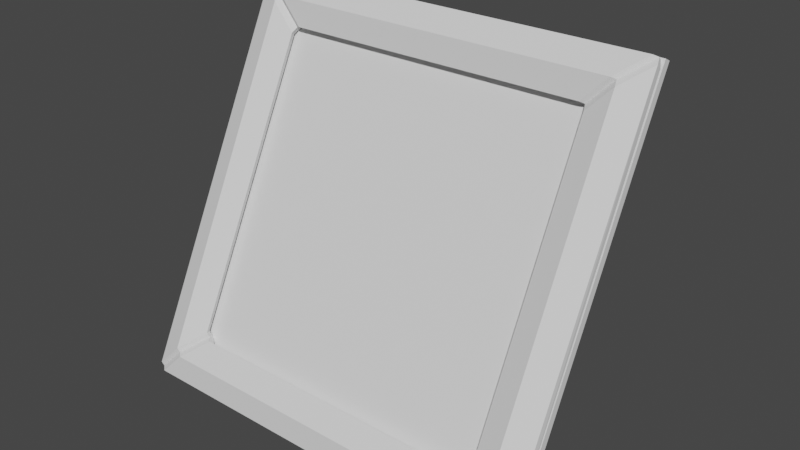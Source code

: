 # Source: marco1.blend  (saved by Blender 3.1.7; exported with 4.5.12 LTS)
import bpy
from mathutils import Matrix  # noqa: F401  (used for matrix-valued properties, if any)

bpy.ops.wm.read_factory_settings(use_empty=True)
scene = bpy.context.scene
scene.name = 'Scene'

# ---- collections
col_collection = bpy.data.collections.new('Collection'); scene.collection.children.link(col_collection)

# ---- world
world_world = bpy.data.worlds.new('World'); scene.world = world_world
world_world.use_nodes = True; world_world.node_tree.nodes.clear()
_N = world_world.node_tree.nodes; _L = world_world.node_tree.links
n0 = _N.new('ShaderNodeOutputWorld'); n0.name = 'World Output'; n0.location = (300, 300)
n1 = _N.new('ShaderNodeBackground'); n1.name = 'Background'; n1.location = (10, 300)
n1.inputs[0].default_value = (0.05088, 0.05088, 0.05088, 1.0)
_L.new(n1.outputs[0], n0.inputs[0])
n0.is_active_output = True
world_world.color = (0.05088, 0.05088, 0.05088)
world_world.use_sun_shadow = False
world_world.sun_shadow_jitter_overblur = 0.0

# ---- meshes
me_plane = bpy.data.meshes.new('Plane')
me_plane.from_pydata([(-0.2731, -0.1203, 0.0), (0.2731, -0.1203, 0.0), (-0.2731, 0.1203, 0.4834), (0.2731, 0.1203, 0.4834), (0.04751, 0.2, 0.0), (-0.04751, 0.2, 0.0), (0.04751, 0.006335, 0.2383), (-0.04751, 0.006335, 0.2383), (-0.2643, -0.1323, 0.005663), (-0.2731, -0.1284, 0.01348), (-0.2705, -0.1269, 0.007951), (0.2731, -0.1284, 0.01348), (0.2643, -0.1323, 0.005663), (0.2705, -0.1269, 0.007951), (-0.2731, 0.1043, 0.4813), (-0.2643, 0.1082, 0.4891), (-0.2705, 0.1114, 0.4868), (0.2643, 0.1082, 0.4891), (0.2731, 0.1043, 0.4813), (0.2705, 0.1114, 0.4868), (-0.2097, -0.1002, 0.0702), (-0.201, -0.1041, 0.06239), (-0.2071, -0.09866, 0.06468), (-0.201, 0.08, 0.4324), (-0.2097, 0.07612, 0.4245), (-0.2071, 0.08313, 0.4301), (0.201, -0.1041, 0.06239), (0.2097, -0.1002, 0.0702), (0.2071, -0.09866, 0.06468), (0.2097, 0.07612, 0.4245), (0.201, 0.08, 0.4324), (0.2071, 0.08313, 0.4301), (-0.2327, -0.1289, 0.03873), (-0.2388, -0.1235, 0.04102), (-0.2414, -0.125, 0.04654), (-0.2327, 0.08342, 0.4654), (-0.2388, 0.08655, 0.4631), (-0.2414, 0.07953, 0.4576), (0.2414, -0.125, 0.04654), (0.2388, -0.1235, 0.04102), (0.2327, -0.1289, 0.03873), (0.2327, 0.08342, 0.4654), (0.2388, 0.08655, 0.4631), (0.2414, 0.07953, 0.4576)], [], [(0, 1, 3, 2), (4, 5, 7, 6), (40, 32, 8, 12), (43, 38, 11, 18), (35, 41, 17, 15), (32, 21, 22, 33), (33, 22, 20, 34), (35, 15, 16, 36), (36, 16, 14, 37), (38, 27, 28, 39), (39, 28, 26, 40), (41, 30, 31, 42), (42, 31, 29, 43), (34, 37, 14, 9), (20, 24, 37, 34), (19, 42, 43, 18), (17, 41, 42, 19), (13, 39, 40, 12), (11, 38, 39, 13), (25, 36, 37, 24), (23, 35, 36, 25), (10, 33, 34, 9), (8, 32, 33, 10), (23, 30, 41, 35), (29, 27, 38, 43), (26, 21, 32, 40)])
_uv = me_plane.uv_layers.new(name='UVMap')
_uv.uv.foreach_set('vector', [1.994, -0.7744, 1.994, 0.7152, 0.5214, 0.7152, 0.5214, -0.7744, 0.5214, 0.7159, 0.7806, 0.7159, 0.7806, 1.553, 0.5214, 1.553, -0.8632, 0.6425, 0.3894, 0.6803, 0.4914, 0.7778, -0.9662, 0.7364, -0.8613, -0.6288, -0.8941, 0.6097, -0.9942, 0.7073, -0.9544, -0.7266, 0.3905, -0.6755, -0.8307, -0.6584, -0.9289, -0.7525, 0.4937, -0.7744, 0.3894, 0.6803, 0.2922, 0.585, 0.3104, 0.5676, 0.4104, 0.6638, 0.4104, 0.6638, 0.3104, 0.5676, 0.321, 0.5503, 0.4211, 0.6475, 0.3905, -0.6755, 0.4937, -0.7744, 0.5145, -0.7724, 0.4116, -0.6705, 0.4116, -0.6705, 0.5145, -0.7724, 0.5207, -0.7465, 0.4211, -0.6439, -0.8941, 0.6097, -0.7947, 0.5138, -0.7815, 0.5308, -0.8837, 0.626, -0.8837, 0.626, -0.7815, 0.5308, -0.7621, 0.5479, -0.8632, 0.6425, -0.8307, -0.6584, -0.7533, -0.5732, -0.7734, -0.5716, -0.8514, -0.6541, -0.8514, -0.6541, -0.7734, -0.5716, -0.7789, -0.5482, -0.8613, -0.6288, 0.4211, 0.6475, 0.4211, -0.6439, 0.5207, -0.7465, 0.5207, 0.7489, 0.321, 0.5503, 0.3263, -0.5537, 0.4211, -0.6439, 0.4211, 0.6475, -0.9484, -0.7507, -0.8514, -0.6541, -0.8613, -0.6288, -0.9544, -0.7266, -0.9289, -0.7525, -0.8307, -0.6584, -0.8514, -0.6541, -0.9484, -0.7507, -0.9869, 0.7236, -0.8837, 0.626, -0.8632, 0.6425, -0.9662, 0.7364, -0.9942, 0.7073, -0.8941, 0.6097, -0.8837, 0.626, -0.9869, 0.7236, 0.3162, -0.5773, 0.4116, -0.6705, 0.4211, -0.6439, 0.3263, -0.5537, 0.2964, -0.5897, 0.3905, -0.6755, 0.4116, -0.6705, 0.3162, -0.5773, 0.5129, 0.7653, 0.4104, 0.6638, 0.4211, 0.6475, 0.5207, 0.7489, 0.4914, 0.7778, 0.3894, 0.6803, 0.4104, 0.6638, 0.5129, 0.7653, 0.2964, -0.5897, -0.7533, -0.5732, -0.8307, -0.6584, 0.3905, -0.6755, -0.7789, -0.5482, -0.7947, 0.5138, -0.8941, 0.6097, -0.8613, -0.6288, -0.7621, 0.5479, 0.2922, 0.585, 0.3894, 0.6803, -0.8632, 0.6425])
me_plane.use_remesh_fix_poles = True
me_plane.use_remesh_preserve_attributes = False
me_plane.update()

# ---- objects
ob_plane = bpy.data.objects.new('Plane', me_plane)

# ---- transforms, parenting, visibility, modifiers, constraints
ob_plane.location = (0.0, 0.0, 0.0)
_m = ob_plane.modifiers.new('Solidify', 'SOLIDIFY')

# ---- collection membership
col_collection.objects.link(ob_plane)

# ---- scene / render settings (as saved in the file)
scene.frame_start = 1; scene.frame_end = 250; scene.frame_set(32)
scene.render.engine = 'BLENDER_EEVEE_NEXT'
scene.render.film_transparent = True
scene.cycles.sampling_pattern = 'TABULATED_SOBOL'
scene.cycles.use_light_tree = False
scene.view_settings.view_transform = 'Filmic'
bpy.context.view_layer.update()

# ---- added for rendering (the .blend has no active camera and no usable light): camera, sun
cam_auto = bpy.data.cameras.new('AutoCamera')
cam_auto.lens = 50.0
cam_auto.sensor_width = 36.0
cam_auto.clip_end = 1000.0
ob_auto_camera = bpy.data.objects.new('AutoCamera', cam_auto)
scene.collection.objects.link(ob_auto_camera)
ob_auto_camera.location = (0.749275, -0.865274, 0.84081)
ob_auto_camera.rotation_euler = (1.09748, -7.21219e-08, 0.694738)
scene.camera = ob_auto_camera
light_auto_sun = bpy.data.lights.new('AutoSun', 'SUN')
light_auto_sun.energy = 3.0
light_auto_sun.angle = 0.0523599
ob_auto_sun = bpy.data.objects.new('AutoSun', light_auto_sun)
scene.collection.objects.link(ob_auto_sun)
ob_auto_sun.rotation_euler = (0.872665, 0.174533, 0.523599)
bpy.context.view_layer.update()
